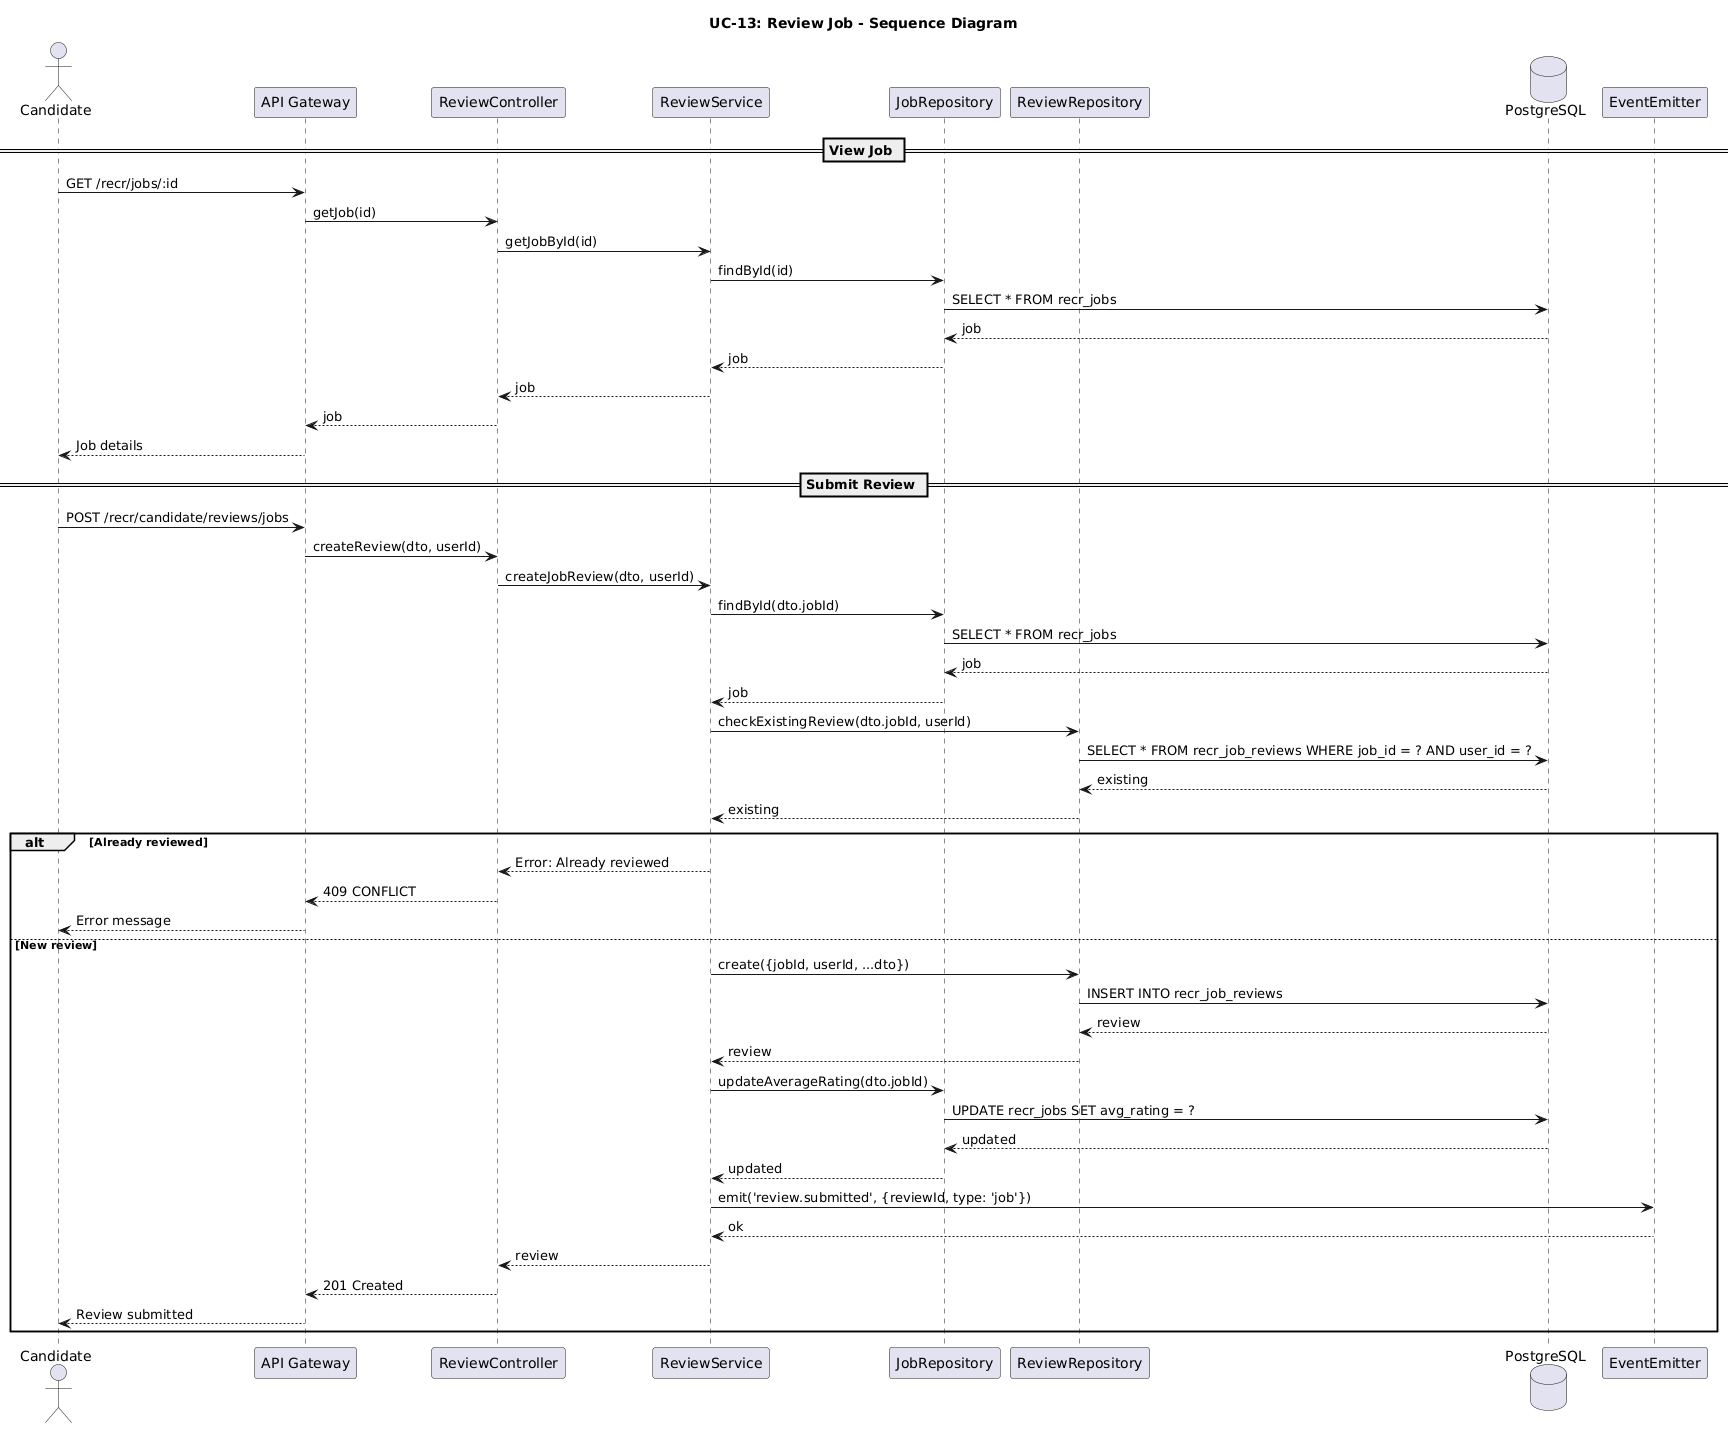

The diagram above was rendered by PlantUML. Its source (embedded in the PNG):
@startuml uc13-review-job-sequence
title UC-13: Review Job - Sequence Diagram

actor Candidate
participant "API Gateway" as API
participant "ReviewController" as Controller
participant "ReviewService" as Service
participant "JobRepository" as JobRepo
participant "ReviewRepository" as ReviewRepo
database "PostgreSQL" as DB
participant "EventEmitter" as Events

== View Job ==
Candidate -> API : GET /recr/jobs/:id
API -> Controller : getJob(id)
Controller -> Service : getJobById(id)
Service -> JobRepo : findById(id)
JobRepo -> DB : SELECT * FROM recr_jobs
DB --> JobRepo : job
JobRepo --> Service : job
Service --> Controller : job
Controller --> API : job
API --> Candidate : Job details

== Submit Review ==
Candidate -> API : POST /recr/candidate/reviews/jobs
API -> Controller : createReview(dto, userId)
Controller -> Service : createJobReview(dto, userId)

Service -> JobRepo : findById(dto.jobId)
JobRepo -> DB : SELECT * FROM recr_jobs
DB --> JobRepo : job
JobRepo --> Service : job

Service -> ReviewRepo : checkExistingReview(dto.jobId, userId)
ReviewRepo -> DB : SELECT * FROM recr_job_reviews WHERE job_id = ? AND user_id = ?
DB --> ReviewRepo : existing
ReviewRepo --> Service : existing

alt Already reviewed
  Service --> Controller : Error: Already reviewed
  Controller --> API : 409 CONFLICT
  API --> Candidate : Error message
else New review
  Service -> ReviewRepo : create({jobId, userId, ...dto})
  ReviewRepo -> DB : INSERT INTO recr_job_reviews
  DB --> ReviewRepo : review
  ReviewRepo --> Service : review

  Service -> JobRepo : updateAverageRating(dto.jobId)
  JobRepo -> DB : UPDATE recr_jobs SET avg_rating = ?
  DB --> JobRepo : updated
  JobRepo --> Service : updated

  Service -> Events : emit('review.submitted', {reviewId, type: 'job'})
  Events --> Service : ok

  Service --> Controller : review
  Controller --> API : 201 Created
  API --> Candidate : Review submitted
end

@enduml